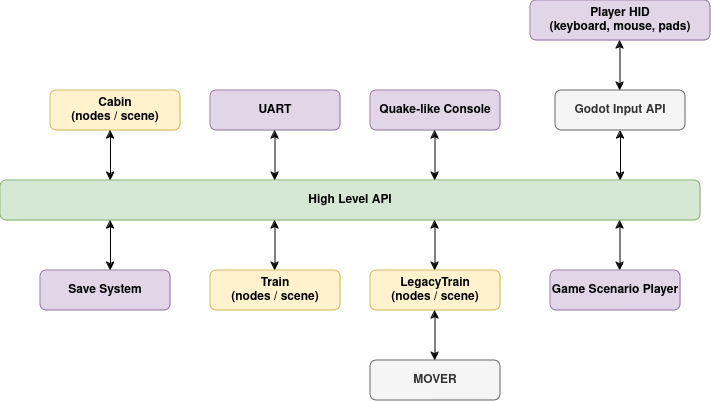

The diagram above was exported from draw.io. Its source (the exported page's mxGraphModel, read from the mxfile embedded in the PNG):
<mxGraphModel dx="1430" dy="793" grid="1" gridSize="10" guides="1" tooltips="1" connect="1" arrows="1" fold="1" page="1" pageScale="1" pageWidth="827" pageHeight="1169" math="0" shadow="0">
  <root>
    <mxCell id="0" />
    <mxCell id="1" parent="0" />
    <mxCell id="wYbz3cUHY-H0q82omzsa-1" value="High Level API" style="rounded=1;whiteSpace=wrap;html=1;fontStyle=1;fillColor=#d5e8d4;strokeColor=#82b366;" vertex="1" parent="1">
      <mxGeometry x="100" y="320" width="700" height="40" as="geometry" />
    </mxCell>
    <mxCell id="lD4rACJ7n6TysQss8OlK-1" value="Cabin&lt;br&gt;(nodes / scene)" style="rounded=1;whiteSpace=wrap;html=1;fontStyle=1;fillColor=#fff2cc;strokeColor=#d6b656;" vertex="1" parent="1">
      <mxGeometry x="150" y="230" width="130" height="40" as="geometry" />
    </mxCell>
    <mxCell id="lD4rACJ7n6TysQss8OlK-3" value="" style="endArrow=classic;startArrow=classic;html=1;rounded=0;" edge="1" parent="1">
      <mxGeometry width="50" height="50" relative="1" as="geometry">
        <mxPoint x="210" y="320" as="sourcePoint" />
        <mxPoint x="210" y="270" as="targetPoint" />
      </mxGeometry>
    </mxCell>
    <mxCell id="lD4rACJ7n6TysQss8OlK-4" value="Train&lt;br&gt;(nodes / scene)" style="rounded=1;whiteSpace=wrap;html=1;fontStyle=1;fillColor=#fff2cc;strokeColor=#d6b656;" vertex="1" parent="1">
      <mxGeometry x="310" y="410" width="130" height="40" as="geometry" />
    </mxCell>
    <mxCell id="lD4rACJ7n6TysQss8OlK-5" value="" style="endArrow=classic;startArrow=classic;html=1;rounded=0;" edge="1" parent="1">
      <mxGeometry width="50" height="50" relative="1" as="geometry">
        <mxPoint x="374.5" y="410" as="sourcePoint" />
        <mxPoint x="374.5" y="360" as="targetPoint" />
      </mxGeometry>
    </mxCell>
    <mxCell id="lD4rACJ7n6TysQss8OlK-6" value="Quake-like Console" style="rounded=1;whiteSpace=wrap;html=1;fontStyle=1;fillColor=#e1d5e7;strokeColor=#9673a6;" vertex="1" parent="1">
      <mxGeometry x="470" y="230" width="130" height="40" as="geometry" />
    </mxCell>
    <mxCell id="lD4rACJ7n6TysQss8OlK-7" value="" style="endArrow=classic;startArrow=classic;html=1;rounded=0;" edge="1" parent="1">
      <mxGeometry width="50" height="50" relative="1" as="geometry">
        <mxPoint x="534.5" y="320" as="sourcePoint" />
        <mxPoint x="534.5" y="270" as="targetPoint" />
      </mxGeometry>
    </mxCell>
    <mxCell id="OefWuBxmxHXPTsWWpFP4-2" value="MOVER" style="rounded=1;whiteSpace=wrap;html=1;fontStyle=1;fillColor=#f5f5f5;strokeColor=#666666;fontColor=#333333;" vertex="1" parent="1">
      <mxGeometry x="470" y="500" width="130" height="40" as="geometry" />
    </mxCell>
    <mxCell id="OefWuBxmxHXPTsWWpFP4-4" value="LegacyTrain&lt;br&gt;(nodes / scene)" style="rounded=1;whiteSpace=wrap;html=1;fontStyle=1;fillColor=#fff2cc;strokeColor=#d6b656;" vertex="1" parent="1">
      <mxGeometry x="470" y="410" width="130" height="40" as="geometry" />
    </mxCell>
    <mxCell id="OefWuBxmxHXPTsWWpFP4-5" value="" style="endArrow=classic;startArrow=classic;html=1;rounded=0;" edge="1" parent="1">
      <mxGeometry width="50" height="50" relative="1" as="geometry">
        <mxPoint x="534.5" y="410" as="sourcePoint" />
        <mxPoint x="534.5" y="360" as="targetPoint" />
      </mxGeometry>
    </mxCell>
    <mxCell id="OefWuBxmxHXPTsWWpFP4-6" value="" style="endArrow=classic;startArrow=classic;html=1;rounded=0;" edge="1" parent="1">
      <mxGeometry width="50" height="50" relative="1" as="geometry">
        <mxPoint x="534.5" y="500" as="sourcePoint" />
        <mxPoint x="534.5" y="450" as="targetPoint" />
      </mxGeometry>
    </mxCell>
    <mxCell id="OefWuBxmxHXPTsWWpFP4-7" value="Player HID&lt;br&gt;(keyboard, mouse, pads)" style="rounded=1;whiteSpace=wrap;html=1;fontStyle=1;fillColor=#e1d5e7;strokeColor=#9673a6;" vertex="1" parent="1">
      <mxGeometry x="630" y="140" width="180" height="40" as="geometry" />
    </mxCell>
    <mxCell id="OefWuBxmxHXPTsWWpFP4-8" value="" style="endArrow=classic;startArrow=classic;html=1;rounded=0;" edge="1" parent="1">
      <mxGeometry width="50" height="50" relative="1" as="geometry">
        <mxPoint x="720" y="320" as="sourcePoint" />
        <mxPoint x="720" y="270" as="targetPoint" />
      </mxGeometry>
    </mxCell>
    <mxCell id="OefWuBxmxHXPTsWWpFP4-9" value="Godot Input API" style="rounded=1;whiteSpace=wrap;html=1;fontStyle=1;fillColor=#f5f5f5;strokeColor=#666666;fontColor=#333333;" vertex="1" parent="1">
      <mxGeometry x="655" y="230" width="130" height="40" as="geometry" />
    </mxCell>
    <mxCell id="OefWuBxmxHXPTsWWpFP4-10" value="" style="endArrow=classic;startArrow=classic;html=1;rounded=0;" edge="1" parent="1">
      <mxGeometry width="50" height="50" relative="1" as="geometry">
        <mxPoint x="719.5" y="230" as="sourcePoint" />
        <mxPoint x="719.5" y="180" as="targetPoint" />
      </mxGeometry>
    </mxCell>
    <mxCell id="OefWuBxmxHXPTsWWpFP4-11" value="UART" style="rounded=1;whiteSpace=wrap;html=1;fontStyle=1;fillColor=#e1d5e7;strokeColor=#9673a6;" vertex="1" parent="1">
      <mxGeometry x="310" y="230" width="130" height="40" as="geometry" />
    </mxCell>
    <mxCell id="OefWuBxmxHXPTsWWpFP4-12" value="" style="endArrow=classic;startArrow=classic;html=1;rounded=0;" edge="1" parent="1">
      <mxGeometry width="50" height="50" relative="1" as="geometry">
        <mxPoint x="374.5" y="320" as="sourcePoint" />
        <mxPoint x="374.5" y="270" as="targetPoint" />
      </mxGeometry>
    </mxCell>
    <mxCell id="OefWuBxmxHXPTsWWpFP4-13" value="Game Scenario Player" style="rounded=1;whiteSpace=wrap;html=1;fontStyle=1;fillColor=#e1d5e7;strokeColor=#9673a6;" vertex="1" parent="1">
      <mxGeometry x="650" y="410" width="130" height="40" as="geometry" />
    </mxCell>
    <mxCell id="OefWuBxmxHXPTsWWpFP4-14" value="" style="endArrow=classic;startArrow=classic;html=1;rounded=0;" edge="1" parent="1">
      <mxGeometry width="50" height="50" relative="1" as="geometry">
        <mxPoint x="719.5" y="410" as="sourcePoint" />
        <mxPoint x="719.5" y="360" as="targetPoint" />
      </mxGeometry>
    </mxCell>
    <mxCell id="OefWuBxmxHXPTsWWpFP4-15" value="Save System" style="rounded=1;whiteSpace=wrap;html=1;fontStyle=1;fillColor=#e1d5e7;strokeColor=#9673a6;" vertex="1" parent="1">
      <mxGeometry x="140" y="410" width="130" height="40" as="geometry" />
    </mxCell>
    <mxCell id="OefWuBxmxHXPTsWWpFP4-17" value="" style="endArrow=classic;startArrow=classic;html=1;rounded=0;" edge="1" parent="1">
      <mxGeometry width="50" height="50" relative="1" as="geometry">
        <mxPoint x="210" y="410" as="sourcePoint" />
        <mxPoint x="210" y="360" as="targetPoint" />
      </mxGeometry>
    </mxCell>
  </root>
</mxGraphModel>